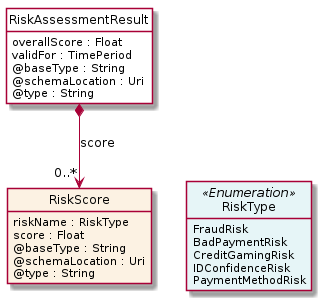

The diagram above was rendered by PlantUML. Its source (embedded in the PNG):
@startuml
hide circle
hide methods
hide stereotype
show <<Enumeration>> stereotype
skinparam class {
   BackgroundColor<<Enumeration>> #E6F5F7
   BackgroundColor<<Ref>> #FFFFE0
   BackgroundColor<<Pivot>> #FFFFFFF
   BackgroundColor<<SimpleType>> #E2F0DA
   BackgroundColor #FCF2E3
}

class RiskAssessmentResult <<Pivot>> {
    overallScore : Float
    validFor : TimePeriod
    @baseType : String
    @schemaLocation : Uri
    @type : String
}

class RiskScore  {
    riskName : RiskType
    score : Float
    @baseType : String
    @schemaLocation : Uri
    @type : String
}

class RiskType <<Enumeration>> {
    FraudRisk
    BadPaymentRisk
    CreditGamingRisk
    IDConfidenceRisk
    PaymentMethodRisk
}

RiskAssessmentResult *-->  "0..*" RiskScore : score

RiskScore -right[hidden]-> RiskType

@enduml